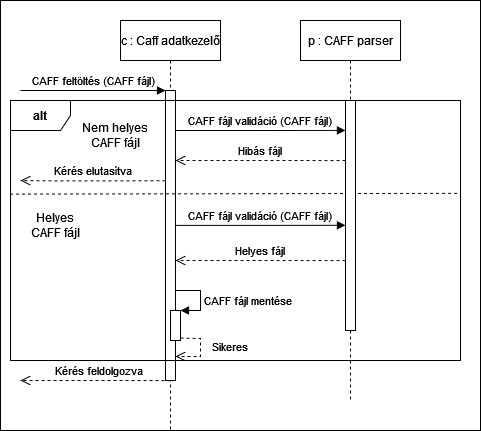

The diagram above was exported from draw.io. Its source (the exported page's mxGraphModel, read from the mxfile embedded in the PNG):
<mxGraphModel dx="981" dy="621" grid="1" gridSize="10" guides="1" tooltips="1" connect="1" arrows="1" fold="1" page="1" pageScale="1" pageWidth="850" pageHeight="1100" math="0" shadow="0">
  <root>
    <mxCell id="0" />
    <mxCell id="1" parent="0" />
    <mxCell id="dK8LMj6lDJOfsd8dcW2J-29" value="" style="rounded=0;whiteSpace=wrap;html=1;" vertex="1" parent="1">
      <mxGeometry y="60" width="480" height="430" as="geometry" />
    </mxCell>
    <mxCell id="3nuBFxr9cyL0pnOWT2aG-1" value="c : Caff adatkezelő" style="shape=umlLifeline;perimeter=lifelinePerimeter;container=1;collapsible=0;recursiveResize=0;rounded=0;shadow=0;strokeWidth=1;" parent="1" vertex="1">
      <mxGeometry x="120" y="80" width="100" height="410" as="geometry" />
    </mxCell>
    <mxCell id="3nuBFxr9cyL0pnOWT2aG-2" value="" style="points=[];perimeter=orthogonalPerimeter;rounded=0;shadow=0;strokeWidth=1;" parent="3nuBFxr9cyL0pnOWT2aG-1" vertex="1">
      <mxGeometry x="45" y="70" width="10" height="290" as="geometry" />
    </mxCell>
    <mxCell id="3nuBFxr9cyL0pnOWT2aG-3" value="CAFF feltöltés (CAFF fájl)" style="verticalAlign=bottom;startArrow=none;endArrow=block;startSize=8;shadow=0;strokeWidth=1;startFill=0;" parent="3nuBFxr9cyL0pnOWT2aG-1" target="3nuBFxr9cyL0pnOWT2aG-2" edge="1">
      <mxGeometry relative="1" as="geometry">
        <mxPoint x="-100" y="70" as="sourcePoint" />
      </mxGeometry>
    </mxCell>
    <mxCell id="dK8LMj6lDJOfsd8dcW2J-13" value="CAFF fájl validáció (CAFF fájl)" style="verticalAlign=bottom;endArrow=block;shadow=0;strokeWidth=1;entryX=-0.004;entryY=0.13;entryDx=0;entryDy=0;entryPerimeter=0;" edge="1" parent="3nuBFxr9cyL0pnOWT2aG-1">
      <mxGeometry relative="1" as="geometry">
        <mxPoint x="55" y="204.89999999999998" as="sourcePoint" />
        <mxPoint x="224.96000000000004" y="204.79999999999995" as="targetPoint" />
        <Array as="points">
          <mxPoint x="140" y="204.89999999999998" />
        </Array>
      </mxGeometry>
    </mxCell>
    <mxCell id="dK8LMj6lDJOfsd8dcW2J-17" value="" style="html=1;points=[];perimeter=orthogonalPerimeter;" vertex="1" parent="3nuBFxr9cyL0pnOWT2aG-1">
      <mxGeometry x="50" y="290" width="10" height="30" as="geometry" />
    </mxCell>
    <mxCell id="dK8LMj6lDJOfsd8dcW2J-19" value="CAFF fájl mentése" style="edgeStyle=orthogonalEdgeStyle;html=1;align=left;spacingLeft=2;endArrow=block;rounded=0;entryX=1;entryY=0;entryDx=0;entryDy=0;entryPerimeter=0;" edge="1" target="dK8LMj6lDJOfsd8dcW2J-17" parent="3nuBFxr9cyL0pnOWT2aG-1">
      <mxGeometry x="0.0769" relative="1" as="geometry">
        <mxPoint x="55" y="270" as="sourcePoint" />
        <Array as="points">
          <mxPoint x="55" y="270" />
          <mxPoint x="80" y="270" />
          <mxPoint x="80" y="290" />
        </Array>
        <mxPoint as="offset" />
      </mxGeometry>
    </mxCell>
    <mxCell id="dK8LMj6lDJOfsd8dcW2J-22" value="Sikeres" style="verticalAlign=bottom;endArrow=open;dashed=1;endSize=8;shadow=0;strokeWidth=1;exitX=1;exitY=0.917;exitDx=0;exitDy=0;exitPerimeter=0;entryX=1;entryY=0.917;entryDx=0;entryDy=0;entryPerimeter=0;rounded=0;" edge="1" parent="3nuBFxr9cyL0pnOWT2aG-1" source="dK8LMj6lDJOfsd8dcW2J-17" target="3nuBFxr9cyL0pnOWT2aG-2">
      <mxGeometry x="0.2042" y="30" relative="1" as="geometry">
        <mxPoint x="65" y="390" as="targetPoint" />
        <mxPoint x="235.0300000000001" y="390.08000000000004" as="sourcePoint" />
        <Array as="points">
          <mxPoint x="80" y="318" />
          <mxPoint x="80" y="336" />
        </Array>
        <mxPoint x="30" y="-30" as="offset" />
      </mxGeometry>
    </mxCell>
    <mxCell id="dK8LMj6lDJOfsd8dcW2J-24" value="&lt;b&gt;alt&lt;/b&gt;" style="shape=umlFrame;whiteSpace=wrap;html=1;" vertex="1" parent="3nuBFxr9cyL0pnOWT2aG-1">
      <mxGeometry x="-110" y="80" width="450" height="260" as="geometry" />
    </mxCell>
    <mxCell id="dK8LMj6lDJOfsd8dcW2J-27" value="" style="endArrow=none;dashed=1;html=1;rounded=0;entryX=1;entryY=0.357;entryDx=0;entryDy=0;entryPerimeter=0;exitX=-0.001;exitY=0.36;exitDx=0;exitDy=0;exitPerimeter=0;" edge="1" parent="3nuBFxr9cyL0pnOWT2aG-1" source="dK8LMj6lDJOfsd8dcW2J-24" target="dK8LMj6lDJOfsd8dcW2J-24">
      <mxGeometry width="50" height="50" relative="1" as="geometry">
        <mxPoint x="-140" y="240" as="sourcePoint" />
        <mxPoint x="-90" y="190" as="targetPoint" />
      </mxGeometry>
    </mxCell>
    <mxCell id="dK8LMj6lDJOfsd8dcW2J-28" value="Helyes CAFF fájl" style="text;html=1;strokeColor=none;fillColor=none;align=center;verticalAlign=middle;whiteSpace=wrap;rounded=0;" vertex="1" parent="3nuBFxr9cyL0pnOWT2aG-1">
      <mxGeometry x="-100" y="190" width="70" height="30" as="geometry" />
    </mxCell>
    <mxCell id="3nuBFxr9cyL0pnOWT2aG-5" value="p : CAFF parser" style="shape=umlLifeline;perimeter=lifelinePerimeter;container=1;collapsible=0;recursiveResize=0;rounded=0;shadow=0;strokeWidth=1;" parent="1" vertex="1">
      <mxGeometry x="300" y="80" width="100" height="380" as="geometry" />
    </mxCell>
    <mxCell id="3nuBFxr9cyL0pnOWT2aG-6" value="" style="points=[];perimeter=orthogonalPerimeter;rounded=0;shadow=0;strokeWidth=1;" parent="3nuBFxr9cyL0pnOWT2aG-5" vertex="1">
      <mxGeometry x="45" y="80" width="10" height="230" as="geometry" />
    </mxCell>
    <mxCell id="3nuBFxr9cyL0pnOWT2aG-7" value="Hibás fájl" style="verticalAlign=bottom;endArrow=open;dashed=1;endSize=8;shadow=0;strokeWidth=1;exitX=-0.002;exitY=0.261;exitDx=0;exitDy=0;exitPerimeter=0;" parent="1" source="3nuBFxr9cyL0pnOWT2aG-6" target="3nuBFxr9cyL0pnOWT2aG-2" edge="1">
      <mxGeometry relative="1" as="geometry">
        <mxPoint x="180" y="182" as="targetPoint" />
        <mxPoint x="340" y="200" as="sourcePoint" />
        <Array as="points">
          <mxPoint x="320" y="220" />
          <mxPoint x="290" y="220" />
          <mxPoint x="230" y="220" />
        </Array>
      </mxGeometry>
    </mxCell>
    <mxCell id="3nuBFxr9cyL0pnOWT2aG-8" value="CAFF fájl validáció (CAFF fájl)" style="verticalAlign=bottom;endArrow=block;shadow=0;strokeWidth=1;entryX=-0.004;entryY=0.13;entryDx=0;entryDy=0;entryPerimeter=0;" parent="1" source="3nuBFxr9cyL0pnOWT2aG-2" target="3nuBFxr9cyL0pnOWT2aG-6" edge="1">
      <mxGeometry relative="1" as="geometry">
        <mxPoint x="275" y="160" as="sourcePoint" />
        <mxPoint x="340" y="190" as="targetPoint" />
        <Array as="points">
          <mxPoint x="260" y="190" />
        </Array>
      </mxGeometry>
    </mxCell>
    <mxCell id="dK8LMj6lDJOfsd8dcW2J-10" value="Kérés elutasítva" style="verticalAlign=bottom;endArrow=open;dashed=1;endSize=8;shadow=0;strokeWidth=1;exitX=-0.01;exitY=0.311;exitDx=0;exitDy=0;exitPerimeter=0;" edge="1" parent="1" source="3nuBFxr9cyL0pnOWT2aG-2">
      <mxGeometry relative="1" as="geometry">
        <mxPoint x="20" y="240" as="targetPoint" />
        <mxPoint x="110" y="280" as="sourcePoint" />
        <Array as="points">
          <mxPoint x="135" y="240.32" />
          <mxPoint x="105" y="240.32" />
          <mxPoint x="45" y="240.32" />
        </Array>
      </mxGeometry>
    </mxCell>
    <mxCell id="dK8LMj6lDJOfsd8dcW2J-14" value="Helyes fájl" style="verticalAlign=bottom;endArrow=open;dashed=1;endSize=8;shadow=0;strokeWidth=1;exitX=0.003;exitY=0.696;exitDx=0;exitDy=0;exitPerimeter=0;" edge="1" parent="1" source="3nuBFxr9cyL0pnOWT2aG-6" target="3nuBFxr9cyL0pnOWT2aG-2">
      <mxGeometry x="0.0002" relative="1" as="geometry">
        <mxPoint x="180" y="320" as="targetPoint" />
        <mxPoint x="340" y="320" as="sourcePoint" />
        <Array as="points">
          <mxPoint x="315" y="320" />
          <mxPoint x="285" y="320" />
          <mxPoint x="225" y="320" />
        </Array>
        <mxPoint as="offset" />
      </mxGeometry>
    </mxCell>
    <mxCell id="dK8LMj6lDJOfsd8dcW2J-23" value="Kérés feldolgozva" style="verticalAlign=bottom;endArrow=open;dashed=1;endSize=8;shadow=0;strokeWidth=1;exitX=0.003;exitY=0.696;exitDx=0;exitDy=0;exitPerimeter=0;" edge="1" parent="1">
      <mxGeometry x="-0.0586" relative="1" as="geometry">
        <mxPoint x="20" y="440" as="targetPoint" />
        <mxPoint x="170.0300000000001" y="440.08000000000004" as="sourcePoint" />
        <Array as="points">
          <mxPoint x="140" y="440" />
          <mxPoint x="110" y="440" />
          <mxPoint x="50" y="440" />
        </Array>
        <mxPoint as="offset" />
      </mxGeometry>
    </mxCell>
    <mxCell id="dK8LMj6lDJOfsd8dcW2J-26" value="Nem helyes CAFF fájl" style="text;html=1;strokeColor=none;fillColor=none;align=center;verticalAlign=middle;whiteSpace=wrap;rounded=0;" vertex="1" parent="1">
      <mxGeometry x="70" y="180" width="90" height="30" as="geometry" />
    </mxCell>
  </root>
</mxGraphModel>